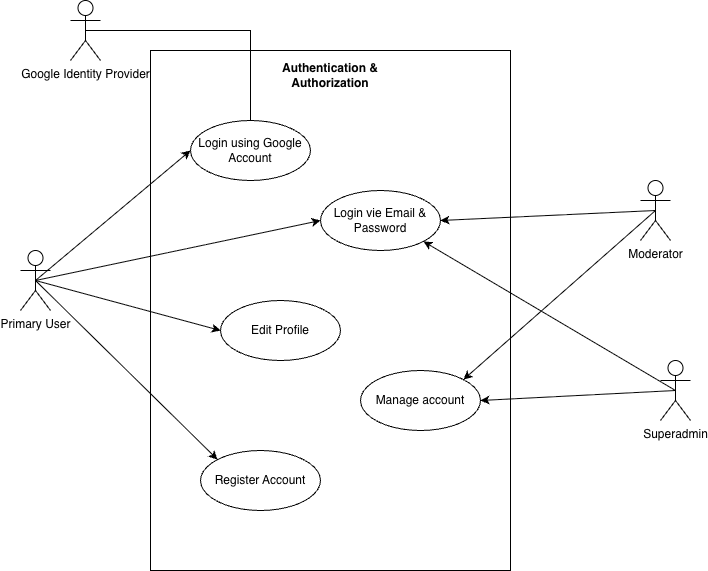

The diagram above was exported from draw.io. Its source (the exported page's mxGraphModel, read from the mxfile embedded in the PNG):
<mxGraphModel dx="1423" dy="1022" grid="1" gridSize="10" guides="1" tooltips="1" connect="1" arrows="1" fold="1" page="1" pageScale="1" pageWidth="850" pageHeight="1100" math="0" shadow="0">
  <root>
    <mxCell id="0" />
    <mxCell id="1" parent="0" />
    <mxCell id="NEAA6pZPbpY07_p5zAjb-1" parent="1" style="shape=umlActor;verticalLabelPosition=bottom;verticalAlign=top;html=1;outlineConnect=0;" value="Primary User" vertex="1">
      <mxGeometry height="60" width="30" x="460" y="350" as="geometry" />
    </mxCell>
    <mxCell id="NEAA6pZPbpY07_p5zAjb-2" parent="1" style="rounded=0;whiteSpace=wrap;html=1;" value="" vertex="1">
      <mxGeometry height="520" width="360" x="590" y="150" as="geometry" />
    </mxCell>
    <mxCell id="NEAA6pZPbpY07_p5zAjb-3" parent="1" style="text;html=1;whiteSpace=wrap;strokeColor=none;fillColor=none;align=center;verticalAlign=middle;rounded=0;" value="&lt;b&gt;Authentication &amp;amp; Authorization&lt;/b&gt;" vertex="1">
      <mxGeometry height="30" width="140" x="700" y="160" as="geometry" />
    </mxCell>
    <mxCell id="NEAA6pZPbpY07_p5zAjb-4" parent="1" style="shape=umlActor;verticalLabelPosition=bottom;verticalAlign=top;html=1;outlineConnect=0;" value="Moderator" vertex="1">
      <mxGeometry height="60" width="30" x="1080" y="280" as="geometry" />
    </mxCell>
    <mxCell id="NEAA6pZPbpY07_p5zAjb-5" parent="1" style="shape=umlActor;verticalLabelPosition=bottom;verticalAlign=top;html=1;outlineConnect=0;" value="Superadmin" vertex="1">
      <mxGeometry height="60" width="30" x="1100" y="460" as="geometry" />
    </mxCell>
    <mxCell id="NEAA6pZPbpY07_p5zAjb-6" parent="1" style="shape=umlActor;verticalLabelPosition=bottom;verticalAlign=top;html=1;outlineConnect=0;" value="Google Identity Provider" vertex="1">
      <mxGeometry height="60" width="30" x="510" y="100" as="geometry" />
    </mxCell>
    <mxCell id="NEAA6pZPbpY07_p5zAjb-7" parent="1" style="ellipse;whiteSpace=wrap;html=1;" value="Login vie Email &amp;amp; Password" vertex="1">
      <mxGeometry height="60" width="120" x="760" y="290" as="geometry" />
    </mxCell>
    <mxCell id="NEAA6pZPbpY07_p5zAjb-8" parent="1" style="ellipse;whiteSpace=wrap;html=1;" value="Login using Google Account" vertex="1">
      <mxGeometry height="60" width="120" x="630" y="220" as="geometry" />
    </mxCell>
    <mxCell id="NEAA6pZPbpY07_p5zAjb-9" parent="1" style="ellipse;whiteSpace=wrap;html=1;" value="Register Account" vertex="1">
      <mxGeometry height="60" width="120" x="640" y="550" as="geometry" />
    </mxCell>
    <mxCell id="NEAA6pZPbpY07_p5zAjb-10" parent="1" style="ellipse;whiteSpace=wrap;html=1;" value="Edit Profile" vertex="1">
      <mxGeometry height="60" width="120" x="660" y="400" as="geometry" />
    </mxCell>
    <mxCell id="NEAA6pZPbpY07_p5zAjb-11" edge="1" parent="1" source="NEAA6pZPbpY07_p5zAjb-6" style="endArrow=none;html=1;rounded=0;exitX=0.5;exitY=0.5;exitDx=0;exitDy=0;exitPerimeter=0;entryX=0.5;entryY=0;entryDx=0;entryDy=0;edgeStyle=orthogonalEdgeStyle;" target="NEAA6pZPbpY07_p5zAjb-8" value="">
      <mxGeometry height="50" relative="1" width="50" as="geometry">
        <mxPoint x="640" y="120" as="sourcePoint" />
        <mxPoint x="690" y="70" as="targetPoint" />
      </mxGeometry>
    </mxCell>
    <mxCell id="NEAA6pZPbpY07_p5zAjb-12" edge="1" parent="1" source="NEAA6pZPbpY07_p5zAjb-7" style="endArrow=none;html=1;rounded=0;exitX=1;exitY=0.5;exitDx=0;exitDy=0;entryX=0.5;entryY=0.5;entryDx=0;entryDy=0;entryPerimeter=0;startArrow=classic;startFill=1;" target="NEAA6pZPbpY07_p5zAjb-4" value="">
      <mxGeometry height="50" relative="1" width="50" as="geometry">
        <mxPoint x="1020" y="350" as="sourcePoint" />
        <mxPoint x="1070" y="300" as="targetPoint" />
      </mxGeometry>
    </mxCell>
    <mxCell id="NEAA6pZPbpY07_p5zAjb-13" edge="1" parent="1" source="NEAA6pZPbpY07_p5zAjb-5" style="endArrow=classic;html=1;rounded=0;entryX=1;entryY=1;entryDx=0;entryDy=0;exitX=0.5;exitY=0.5;exitDx=0;exitDy=0;exitPerimeter=0;" target="NEAA6pZPbpY07_p5zAjb-7" value="">
      <mxGeometry height="50" relative="1" width="50" as="geometry">
        <mxPoint x="1080" y="480" as="sourcePoint" />
        <mxPoint x="1130" y="430" as="targetPoint" />
      </mxGeometry>
    </mxCell>
    <mxCell id="NEAA6pZPbpY07_p5zAjb-14" edge="1" parent="1" source="NEAA6pZPbpY07_p5zAjb-1" style="endArrow=classic;html=1;rounded=0;entryX=0;entryY=0.5;entryDx=0;entryDy=0;exitX=0.5;exitY=0.5;exitDx=0;exitDy=0;exitPerimeter=0;" target="NEAA6pZPbpY07_p5zAjb-8" value="">
      <mxGeometry height="50" relative="1" width="50" as="geometry">
        <mxPoint x="520" y="310" as="sourcePoint" />
        <mxPoint x="570" y="260" as="targetPoint" />
      </mxGeometry>
    </mxCell>
    <mxCell id="NEAA6pZPbpY07_p5zAjb-15" parent="1" style="ellipse;whiteSpace=wrap;html=1;" value="Manage account" vertex="1">
      <mxGeometry height="60" width="120" x="800" y="470" as="geometry" />
    </mxCell>
    <mxCell id="NEAA6pZPbpY07_p5zAjb-16" edge="1" parent="1" source="NEAA6pZPbpY07_p5zAjb-1" style="endArrow=classic;html=1;rounded=0;exitX=0.5;exitY=0.5;exitDx=0;exitDy=0;exitPerimeter=0;entryX=0;entryY=0;entryDx=0;entryDy=0;" target="NEAA6pZPbpY07_p5zAjb-9" value="">
      <mxGeometry height="50" relative="1" width="50" as="geometry">
        <mxPoint x="570" y="430" as="sourcePoint" />
        <mxPoint x="620" y="380" as="targetPoint" />
      </mxGeometry>
    </mxCell>
    <mxCell id="NEAA6pZPbpY07_p5zAjb-17" edge="1" parent="1" source="NEAA6pZPbpY07_p5zAjb-1" style="endArrow=classic;html=1;rounded=0;exitX=0.5;exitY=0.5;exitDx=0;exitDy=0;exitPerimeter=0;entryX=0;entryY=0.5;entryDx=0;entryDy=0;" target="NEAA6pZPbpY07_p5zAjb-10" value="">
      <mxGeometry height="50" relative="1" width="50" as="geometry">
        <mxPoint x="560" y="420" as="sourcePoint" />
        <mxPoint x="610" y="370" as="targetPoint" />
      </mxGeometry>
    </mxCell>
    <mxCell id="NEAA6pZPbpY07_p5zAjb-18" edge="1" parent="1" source="NEAA6pZPbpY07_p5zAjb-5" style="endArrow=classic;html=1;rounded=0;entryX=1;entryY=0.5;entryDx=0;entryDy=0;exitX=0.5;exitY=0.5;exitDx=0;exitDy=0;exitPerimeter=0;" target="NEAA6pZPbpY07_p5zAjb-15" value="">
      <mxGeometry height="50" relative="1" width="50" as="geometry">
        <mxPoint x="1010" y="590" as="sourcePoint" />
        <mxPoint x="1060" y="540" as="targetPoint" />
      </mxGeometry>
    </mxCell>
    <mxCell id="NEAA6pZPbpY07_p5zAjb-19" edge="1" parent="1" source="NEAA6pZPbpY07_p5zAjb-4" style="endArrow=classic;html=1;rounded=0;exitX=0.5;exitY=0.5;exitDx=0;exitDy=0;exitPerimeter=0;entryX=1;entryY=0;entryDx=0;entryDy=0;" target="NEAA6pZPbpY07_p5zAjb-15" value="">
      <mxGeometry height="50" relative="1" width="50" as="geometry">
        <mxPoint x="990" y="420" as="sourcePoint" />
        <mxPoint x="1040" y="370" as="targetPoint" />
      </mxGeometry>
    </mxCell>
    <mxCell id="NEAA6pZPbpY07_p5zAjb-20" edge="1" parent="1" source="NEAA6pZPbpY07_p5zAjb-1" style="endArrow=classic;html=1;rounded=0;exitX=0.5;exitY=0.5;exitDx=0;exitDy=0;exitPerimeter=0;entryX=0;entryY=0.5;entryDx=0;entryDy=0;" target="NEAA6pZPbpY07_p5zAjb-7" value="">
      <mxGeometry height="50" relative="1" width="50" as="geometry">
        <mxPoint x="530" y="370" as="sourcePoint" />
        <mxPoint x="580" y="320" as="targetPoint" />
      </mxGeometry>
    </mxCell>
  </root>
</mxGraphModel>